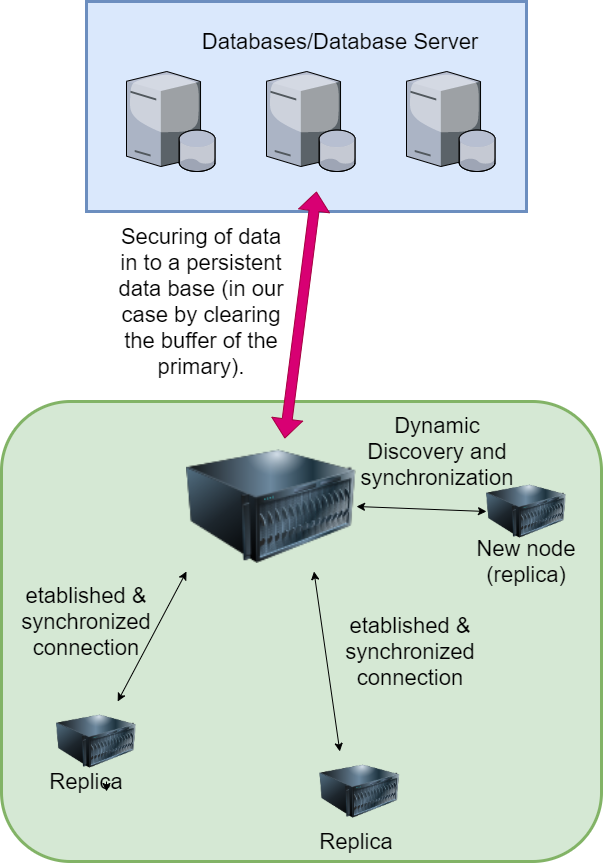

The diagram above was exported from draw.io. Its source (the exported page's mxGraphModel, read from the mxfile embedded in the PNG):
<mxGraphModel dx="2520" dy="1042" grid="1" gridSize="10" guides="1" tooltips="1" connect="1" arrows="1" fold="1" page="1" pageScale="1.5" pageWidth="1169" pageHeight="826" background="none" math="0" shadow="0">
  <root>
    <mxCell id="0" style=";html=1;" />
    <mxCell id="1" style=";html=1;" parent="0" />
    <mxCell id="JUL7Ma68iZ8Ost5nGWgf-36" value="" style="rounded=0;whiteSpace=wrap;html=1;fontSize=22;strokeWidth=3;fillColor=#dae8fc;strokeColor=#6c8ebf;" vertex="1" parent="1">
      <mxGeometry x="640" y="110" width="440" height="210" as="geometry" />
    </mxCell>
    <mxCell id="JUL7Ma68iZ8Ost5nGWgf-31" value="Databases/Database Server" style="text;html=1;strokeColor=none;fillColor=none;align=center;verticalAlign=middle;whiteSpace=wrap;rounded=0;fontSize=22;" vertex="1" parent="1">
      <mxGeometry x="728.89" y="140" width="330" height="20" as="geometry" />
    </mxCell>
    <mxCell id="JUL7Ma68iZ8Ost5nGWgf-39" value="" style="rounded=1;whiteSpace=wrap;html=1;fontSize=22;strokeWidth=3;fillColor=#d5e8d4;strokeColor=#82b366;" vertex="1" parent="1">
      <mxGeometry x="555" y="510" width="600" height="460" as="geometry" />
    </mxCell>
    <mxCell id="JUL7Ma68iZ8Ost5nGWgf-32" value="" style="shape=flexArrow;endArrow=classic;startArrow=classic;html=1;fontSize=22;exitX=0.578;exitY=-0.023;exitDx=0;exitDy=0;exitPerimeter=0;fillColor=#d80073;strokeColor=#A50040;" edge="1" parent="1" source="JUL7Ma68iZ8Ost5nGWgf-4">
      <mxGeometry width="100" height="100" relative="1" as="geometry">
        <mxPoint x="748.89" y="400" as="sourcePoint" />
        <mxPoint x="870" y="300" as="targetPoint" />
      </mxGeometry>
    </mxCell>
    <mxCell id="JUL7Ma68iZ8Ost5nGWgf-33" value="Securing of data in to a persistent data base (in our case by clearing the buffer of the primary)." style="text;html=1;strokeColor=none;fillColor=none;align=center;verticalAlign=middle;whiteSpace=wrap;rounded=0;fontSize=22;" vertex="1" parent="1">
      <mxGeometry x="670" y="400" width="170" height="20" as="geometry" />
    </mxCell>
    <mxCell id="JUL7Ma68iZ8Ost5nGWgf-35" style="edgeStyle=orthogonalEdgeStyle;rounded=0;orthogonalLoop=1;jettySize=auto;html=1;exitX=0.5;exitY=1;exitDx=0;exitDy=0;fontSize=22;" edge="1" parent="1" source="JUL7Ma68iZ8Ost5nGWgf-33" target="JUL7Ma68iZ8Ost5nGWgf-33">
      <mxGeometry relative="1" as="geometry" />
    </mxCell>
    <mxCell id="JUL7Ma68iZ8Ost5nGWgf-1" value="" style="verticalLabelPosition=bottom;sketch=0;aspect=fixed;html=1;verticalAlign=top;strokeColor=none;align=center;outlineConnect=0;shape=mxgraph.citrix.database_server;" vertex="1" parent="1">
      <mxGeometry x="680" y="180" width="88.89" height="100" as="geometry" />
    </mxCell>
    <mxCell id="JUL7Ma68iZ8Ost5nGWgf-2" value="" style="verticalLabelPosition=bottom;sketch=0;aspect=fixed;html=1;verticalAlign=top;strokeColor=none;align=center;outlineConnect=0;shape=mxgraph.citrix.database_server;" vertex="1" parent="1">
      <mxGeometry x="820" y="180" width="88.89" height="100" as="geometry" />
    </mxCell>
    <mxCell id="JUL7Ma68iZ8Ost5nGWgf-3" value="" style="verticalLabelPosition=bottom;sketch=0;aspect=fixed;html=1;verticalAlign=top;strokeColor=none;align=center;outlineConnect=0;shape=mxgraph.citrix.database_server;" vertex="1" parent="1">
      <mxGeometry x="960" y="180" width="88.89" height="100" as="geometry" />
    </mxCell>
    <mxCell id="JUL7Ma68iZ8Ost5nGWgf-4" value="" style="image;html=1;image=img/lib/clip_art/computers/Server_128x128.png" vertex="1" parent="1">
      <mxGeometry x="740" y="550" width="170" height="130" as="geometry" />
    </mxCell>
    <mxCell id="JUL7Ma68iZ8Ost5nGWgf-5" value="" style="image;html=1;image=img/lib/clip_art/computers/Server_128x128.png" vertex="1" parent="1">
      <mxGeometry x="1040" y="580" width="80" height="80" as="geometry" />
    </mxCell>
    <mxCell id="JUL7Ma68iZ8Ost5nGWgf-7" value="" style="image;html=1;image=img/lib/clip_art/computers/Server_128x128.png" vertex="1" parent="1">
      <mxGeometry x="873.33" y="860" width="80" height="80" as="geometry" />
    </mxCell>
    <mxCell id="JUL7Ma68iZ8Ost5nGWgf-8" value="" style="image;html=1;image=img/lib/clip_art/computers/Server_128x128.png" vertex="1" parent="1">
      <mxGeometry x="610" y="810" width="80" height="80" as="geometry" />
    </mxCell>
    <mxCell id="JUL7Ma68iZ8Ost5nGWgf-9" value="" style="endArrow=classic;startArrow=classic;html=1;entryX=0;entryY=1;entryDx=0;entryDy=0;" edge="1" parent="1" source="JUL7Ma68iZ8Ost5nGWgf-8" target="JUL7Ma68iZ8Ost5nGWgf-4">
      <mxGeometry width="50" height="50" relative="1" as="geometry">
        <mxPoint x="600" y="660" as="sourcePoint" />
        <mxPoint x="650" y="610" as="targetPoint" />
      </mxGeometry>
    </mxCell>
    <mxCell id="JUL7Ma68iZ8Ost5nGWgf-10" value="" style="endArrow=classic;startArrow=classic;html=1;entryX=0.75;entryY=1;entryDx=0;entryDy=0;exitX=0.25;exitY=0;exitDx=0;exitDy=0;" edge="1" parent="1" source="JUL7Ma68iZ8Ost5nGWgf-7" target="JUL7Ma68iZ8Ost5nGWgf-4">
      <mxGeometry width="50" height="50" relative="1" as="geometry">
        <mxPoint x="960" y="790" as="sourcePoint" />
        <mxPoint x="835" y="690" as="targetPoint" />
      </mxGeometry>
    </mxCell>
    <mxCell id="JUL7Ma68iZ8Ost5nGWgf-12" value="" style="endArrow=classic;startArrow=classic;html=1;entryX=1;entryY=0.5;entryDx=0;entryDy=0;exitX=0;exitY=0.5;exitDx=0;exitDy=0;" edge="1" parent="1" source="JUL7Ma68iZ8Ost5nGWgf-5" target="JUL7Ma68iZ8Ost5nGWgf-4">
      <mxGeometry width="50" height="50" relative="1" as="geometry">
        <mxPoint x="600" y="660" as="sourcePoint" />
        <mxPoint x="650" y="610" as="targetPoint" />
      </mxGeometry>
    </mxCell>
    <mxCell id="JUL7Ma68iZ8Ost5nGWgf-13" value="Replica" style="text;html=1;strokeColor=none;fillColor=none;align=center;verticalAlign=middle;whiteSpace=wrap;rounded=0;strokeWidth=3;fontSize=22;" vertex="1" parent="1">
      <mxGeometry x="620" y="880" width="40" height="20" as="geometry" />
    </mxCell>
    <mxCell id="JUL7Ma68iZ8Ost5nGWgf-14" style="edgeStyle=orthogonalEdgeStyle;rounded=0;orthogonalLoop=1;jettySize=auto;html=1;exitX=1;exitY=0.5;exitDx=0;exitDy=0;entryX=1;entryY=1;entryDx=0;entryDy=0;fontSize=22;" edge="1" parent="1" source="JUL7Ma68iZ8Ost5nGWgf-13" target="JUL7Ma68iZ8Ost5nGWgf-13">
      <mxGeometry relative="1" as="geometry" />
    </mxCell>
    <mxCell id="JUL7Ma68iZ8Ost5nGWgf-15" value="Replica" style="text;html=1;strokeColor=none;fillColor=none;align=center;verticalAlign=middle;whiteSpace=wrap;rounded=0;strokeWidth=3;fontSize=22;" vertex="1" parent="1">
      <mxGeometry x="890" y="940" width="40" height="20" as="geometry" />
    </mxCell>
    <mxCell id="JUL7Ma68iZ8Ost5nGWgf-16" value="New node (replica)" style="text;html=1;strokeColor=none;fillColor=none;align=center;verticalAlign=middle;whiteSpace=wrap;rounded=0;strokeWidth=3;fontSize=22;" vertex="1" parent="1">
      <mxGeometry x="1005" y="660" width="150" height="20" as="geometry" />
    </mxCell>
    <mxCell id="JUL7Ma68iZ8Ost5nGWgf-17" value="Dynamic Discovery and synchronization" style="text;html=1;strokeColor=none;fillColor=none;align=center;verticalAlign=middle;whiteSpace=wrap;rounded=0;strokeWidth=3;fontSize=22;" vertex="1" parent="1">
      <mxGeometry x="953.33" y="550" width="75.56" height="20" as="geometry" />
    </mxCell>
    <mxCell id="JUL7Ma68iZ8Ost5nGWgf-21" value="etablished &amp;amp; synchronized connection" style="text;html=1;strokeColor=none;fillColor=none;align=center;verticalAlign=middle;whiteSpace=wrap;rounded=0;strokeWidth=3;fontSize=22;" vertex="1" parent="1">
      <mxGeometry x="565" y="720" width="150" height="20" as="geometry" />
    </mxCell>
    <mxCell id="JUL7Ma68iZ8Ost5nGWgf-26" value="etablished &amp;amp; synchronized connection" style="text;html=1;strokeColor=none;fillColor=none;align=center;verticalAlign=middle;whiteSpace=wrap;rounded=0;strokeWidth=3;fontSize=22;" vertex="1" parent="1">
      <mxGeometry x="888.89" y="750" width="150" height="20" as="geometry" />
    </mxCell>
  </root>
</mxGraphModel>